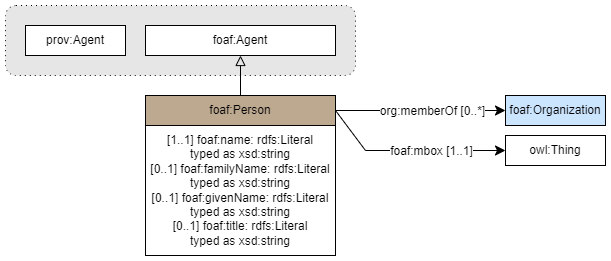

The diagram above was exported from draw.io. Its source (the exported page's mxGraphModel, read from the mxfile embedded in the PNG):
<mxGraphModel dx="1434" dy="884" grid="1" gridSize="10" guides="1" tooltips="1" connect="1" arrows="1" fold="1" page="1" pageScale="1" pageWidth="827" pageHeight="1169" math="0" shadow="0">
  <root>
    <mxCell id="0" />
    <mxCell id="1" parent="0" />
    <mxCell id="5O2p17_K3fBn7UO_ERKs-1" value="" style="endArrow=classic;html=1;exitX=1;exitY=0.5;exitDx=0;exitDy=0;entryX=0;entryY=0.5;entryDx=0;entryDy=0;endSize=8;arcSize=0;rounded=0;" parent="1" source="5O2p17_K3fBn7UO_ERKs-33" target="5O2p17_K3fBn7UO_ERKs-7" edge="1">
      <mxGeometry width="50" height="50" relative="1" as="geometry">
        <mxPoint x="240" y="295" as="sourcePoint" />
        <mxPoint x="399" y="305" as="targetPoint" />
      </mxGeometry>
    </mxCell>
    <mxCell id="5O2p17_K3fBn7UO_ERKs-2" value="&lt;div&gt;org:memberOf [0..*]&lt;/div&gt;" style="text;html=1;align=center;verticalAlign=middle;resizable=0;points=[];labelBackgroundColor=#ffffff;" parent="5O2p17_K3fBn7UO_ERKs-1" vertex="1" connectable="0">
      <mxGeometry x="-0.1269" relative="1" as="geometry">
        <mxPoint x="22" as="offset" />
      </mxGeometry>
    </mxCell>
    <mxCell id="5O2p17_K3fBn7UO_ERKs-7" value="foaf:Organization" style="rounded=0;whiteSpace=wrap;html=1;snapToPoint=1;points=[[0.1,0],[0.2,0],[0.3,0],[0.4,0],[0.5,0],[0.6,0],[0.7,0],[0.8,0],[0.9,0],[0,0.1],[0,0.3],[0,0.5],[0,0.7],[0,0.9],[0.1,1],[0.2,1],[0.3,1],[0.4,1],[0.5,1],[0.6,1],[0.7,1],[0.8,1],[0.9,1],[1,0.1],[1,0.3],[1,0.5],[1,0.7],[1,0.9]];fillColor=#CCE5FF;" parent="1" vertex="1">
      <mxGeometry x="500" y="280" width="100" height="30" as="geometry" />
    </mxCell>
    <mxCell id="5O2p17_K3fBn7UO_ERKs-16" value="" style="rounded=1;whiteSpace=wrap;html=1;snapToPoint=1;points=[[0.1,0],[0.2,0],[0.3,0],[0.4,0],[0.5,0],[0.6,0],[0.7,0],[0.8,0],[0.9,0],[0,0.1],[0,0.3],[0,0.5],[0,0.7],[0,0.9],[0.1,1],[0.2,1],[0.3,1],[0.4,1],[0.5,1],[0.6,1],[0.7,1],[0.8,1],[0.9,1],[1,0.1],[1,0.3],[1,0.5],[1,0.7],[1,0.9]];fillColor=#E6E6E6;dashed=1;dashPattern=1 4;" parent="1" vertex="1">
      <mxGeometry y="190" width="350" height="70" as="geometry" />
    </mxCell>
    <mxCell id="5O2p17_K3fBn7UO_ERKs-17" value="prov:Agent" style="rounded=0;whiteSpace=wrap;html=1;snapToPoint=1;points=[[0.1,0],[0.2,0],[0.3,0],[0.4,0],[0.5,0],[0.6,0],[0.7,0],[0.8,0],[0.9,0],[0,0.1],[0,0.3],[0,0.5],[0,0.7],[0,0.9],[0.1,1],[0.2,1],[0.3,1],[0.4,1],[0.5,1],[0.6,1],[0.7,1],[0.8,1],[0.9,1],[1,0.1],[1,0.3],[1,0.5],[1,0.7],[1,0.9]];" parent="1" vertex="1">
      <mxGeometry x="20" y="210" width="100" height="30" as="geometry" />
    </mxCell>
    <mxCell id="5O2p17_K3fBn7UO_ERKs-19" value="foaf:Agent" style="rounded=0;whiteSpace=wrap;html=1;snapToPoint=1;points=[[0.1,0],[0.2,0],[0.3,0],[0.4,0],[0.5,0],[0.6,0],[0.7,0],[0.8,0],[0.9,0],[0,0.1],[0,0.3],[0,0.5],[0,0.7],[0,0.9],[0.1,1],[0.2,1],[0.3,1],[0.4,1],[0.5,1],[0.6,1],[0.7,1],[0.8,1],[0.9,1],[1,0.1],[1,0.3],[1,0.5],[1,0.7],[1,0.9]];" parent="1" vertex="1">
      <mxGeometry x="140" y="210" width="190" height="30" as="geometry" />
    </mxCell>
    <mxCell id="5O2p17_K3fBn7UO_ERKs-33" value="foaf:Person" style="rounded=0;whiteSpace=wrap;html=1;snapToPoint=1;points=[[0.1,0],[0.2,0],[0.3,0],[0.4,0],[0.5,0],[0.6,0],[0.7,0],[0.8,0],[0.9,0],[0,0.1],[0,0.3],[0,0.5],[0,0.7],[0,0.9],[0.1,1],[0.2,1],[0.3,1],[0.4,1],[0.5,1],[0.6,1],[0.7,1],[0.8,1],[0.9,1],[1,0.1],[1,0.3],[1,0.5],[1,0.7],[1,0.9]];fillColor=#BDA890;" parent="1" vertex="1">
      <mxGeometry x="140" y="280" width="190" height="30" as="geometry" />
    </mxCell>
    <mxCell id="5O2p17_K3fBn7UO_ERKs-34" value="" style="endArrow=block;html=1;fontColor=#000099;exitX=0.5;exitY=0;exitDx=0;exitDy=0;endFill=0;entryX=0.5;entryY=1;entryDx=0;entryDy=0;endSize=8;arcSize=0;rounded=0;" parent="1" source="5O2p17_K3fBn7UO_ERKs-33" target="5O2p17_K3fBn7UO_ERKs-19" edge="1">
      <mxGeometry width="50" height="50" relative="1" as="geometry">
        <mxPoint x="-1590" y="-180" as="sourcePoint" />
        <mxPoint x="-240" y="-185" as="targetPoint" />
        <Array as="points" />
      </mxGeometry>
    </mxCell>
    <mxCell id="5O2p17_K3fBn7UO_ERKs-36" value="&lt;div&gt;[1..1] foaf:name:&amp;nbsp;rdfs:Literal&lt;/div&gt;&lt;div&gt;typed as xsd:string&lt;/div&gt;&lt;div&gt;&lt;div&gt;[0..1] foaf:familyName:&amp;nbsp;rdfs:Literal&lt;/div&gt;&lt;div&gt;typed as xsd:string&lt;/div&gt;&lt;/div&gt;&lt;div&gt;&lt;div&gt;[0..1] foaf:givenName:&amp;nbsp;rdfs:Literal&lt;/div&gt;&lt;div&gt;typed as xsd:string&lt;/div&gt;&lt;/div&gt;&lt;div&gt;&lt;div&gt;[0..1] foaf:title:&amp;nbsp;rdfs:Literal&lt;/div&gt;&lt;div&gt;typed as xsd:string&lt;/div&gt;&lt;/div&gt;" style="rounded=0;whiteSpace=wrap;html=1;snapToPoint=1;points=[[0.1,0],[0.2,0],[0.3,0],[0.4,0],[0.5,0],[0.6,0],[0.7,0],[0.8,0],[0.9,0],[0,0.1],[0,0.3],[0,0.5],[0,0.7],[0,0.9],[0.1,1],[0.2,1],[0.3,1],[0.4,1],[0.5,1],[0.6,1],[0.7,1],[0.8,1],[0.9,1],[1,0.1],[1,0.3],[1,0.5],[1,0.7],[1,0.9]];" parent="1" vertex="1">
      <mxGeometry x="140" y="310" width="190" height="130" as="geometry" />
    </mxCell>
    <mxCell id="5O2p17_K3fBn7UO_ERKs-39" value="" style="endArrow=classic;html=1;exitX=1;exitY=0.5;exitDx=0;exitDy=0;entryX=0;entryY=0.5;entryDx=0;entryDy=0;endSize=8;arcSize=0;rounded=0;" parent="1" source="5O2p17_K3fBn7UO_ERKs-33" target="5O2p17_K3fBn7UO_ERKs-44" edge="1">
      <mxGeometry width="50" height="50" relative="1" as="geometry">
        <mxPoint x="270" y="365" as="sourcePoint" />
        <mxPoint x="530" y="425" as="targetPoint" />
        <Array as="points">
          <mxPoint x="360" y="335" />
        </Array>
      </mxGeometry>
    </mxCell>
    <mxCell id="5O2p17_K3fBn7UO_ERKs-40" value="&lt;div&gt;foaf:mbox [1..1]&lt;/div&gt;" style="text;html=1;align=center;verticalAlign=middle;resizable=0;points=[];labelBackgroundColor=#ffffff;" parent="5O2p17_K3fBn7UO_ERKs-39" vertex="1" connectable="0">
      <mxGeometry x="-0.1269" relative="1" as="geometry">
        <mxPoint x="32" as="offset" />
      </mxGeometry>
    </mxCell>
    <mxCell id="5O2p17_K3fBn7UO_ERKs-44" value="owl:Thing" style="rounded=0;whiteSpace=wrap;html=1;snapToPoint=1;points=[[0.1,0],[0.2,0],[0.3,0],[0.4,0],[0.5,0],[0.6,0],[0.7,0],[0.8,0],[0.9,0],[0,0.1],[0,0.3],[0,0.5],[0,0.7],[0,0.9],[0.1,1],[0.2,1],[0.3,1],[0.4,1],[0.5,1],[0.6,1],[0.7,1],[0.8,1],[0.9,1],[1,0.1],[1,0.3],[1,0.5],[1,0.7],[1,0.9]];" parent="1" vertex="1">
      <mxGeometry x="500" y="320" width="100" height="30" as="geometry" />
    </mxCell>
  </root>
</mxGraphModel>